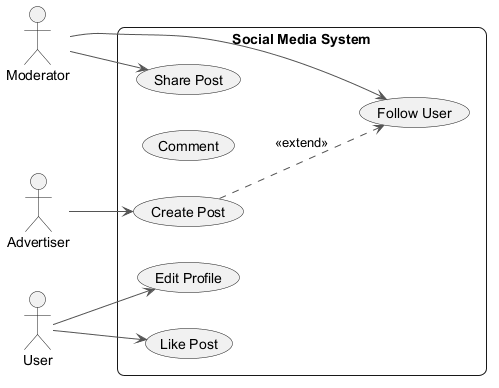

The diagram above was rendered by PlantUML. Its source (embedded in the PNG):
@startuml
skinparam backgroundColor #FFFFFF
skinparam roundCorner 15
skinparam ArrowColor #555555
left to right direction
actor "Advertiser" as Advertiser
actor "User" as User
actor "Moderator" as Moderator
rectangle "Social Media System" {
  usecase "Share Post" as UC_SharePost
  usecase "Comment" as UC_Comment
  usecase "Edit Profile" as UC_EditProfile
  usecase "Like Post" as UC_LikePost
  usecase "Follow User" as UC_FollowUser
  usecase "Create Post" as UC_CreatePost
}
Advertiser --> UC_CreatePost
User --> UC_EditProfile
User --> UC_LikePost
Moderator --> UC_SharePost
Moderator --> UC_FollowUser
UC_CreatePost ..> UC_FollowUser : <<extend>>
@enduml